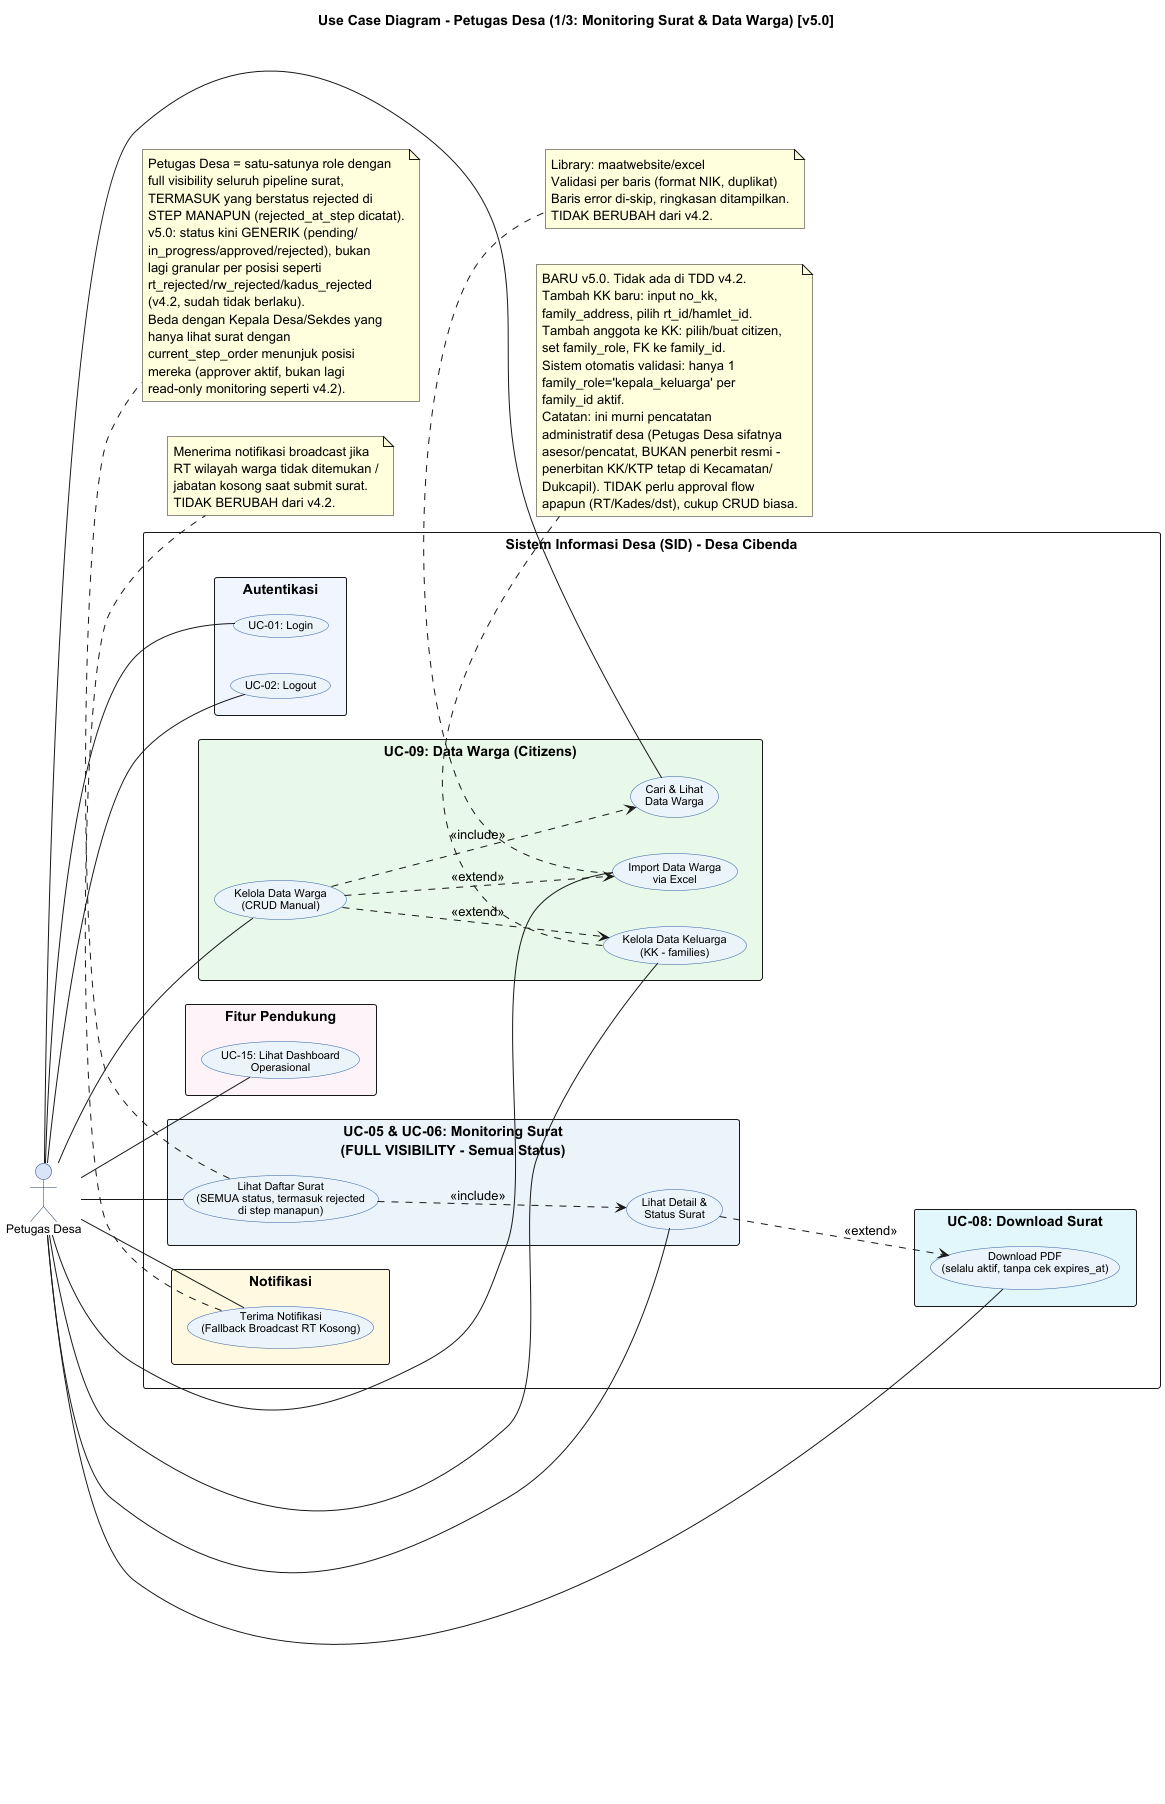

The diagram above was rendered by PlantUML. Its source (embedded in the PNG):
@startuml UC_Petugas_Desa_Surat_Warga v5
left to right direction
skinparam packageStyle rectangle
skinparam backgroundColor #FFFFFF
skinparam usecase {
  BackgroundColor #EBF3FB
  BorderColor #2E5FA3
  FontName Arial
  FontSize 11
}
skinparam actor {
  BackgroundColor #D6E4F7
  BorderColor #1F3864
  FontName Arial
  FontSize 12
}

title Use Case Diagram - Petugas Desa (1/3: Monitoring Surat & Data Warga) [v5.0]

actor "Petugas Desa" as PD

rectangle "Sistem Informasi Desa (SID) - Desa Cibenda" {

  rectangle "Autentikasi" #F0F4FF {
    usecase "UC-01: Login" as UC_LOGIN
    usecase "UC-02: Logout" as UC_LOGOUT
  }

  rectangle "UC-05 & UC-06: Monitoring Surat\n(FULL VISIBILITY - Semua Status)" #EBF3FB {
    usecase "Lihat Daftar Surat\n(SEMUA status, termasuk rejected\ndi step manapun)" as UC_LIST
    usecase "Lihat Detail &\nStatus Surat" as UC_DETAIL
  }

  rectangle "UC-08: Download Surat" #E0F7FA {
    usecase "Download PDF\n(selalu aktif, tanpa cek expires_at)" as UC_DOWNLOAD
  }

  rectangle "UC-09: Data Warga (Citizens)" #E8F8E8 {
    usecase "Kelola Data Warga\n(CRUD Manual)" as UC_CIT_CRUD
    usecase "Cari & Lihat\nData Warga" as UC_CIT_LIST
    usecase "Import Data Warga\nvia Excel" as UC_CIT_IMPORT
    usecase "Kelola Data Keluarga\n(KK - families)" as UC_FAM_CRUD
  }

  rectangle "Notifikasi" #FFF8E1 {
    usecase "Terima Notifikasi\n(Fallback Broadcast RT Kosong)" as UC_NOTIF_RES
  }

  rectangle "Fitur Pendukung" #FDF2F8 {
    usecase "UC-15: Lihat Dashboard\nOperasional" as UC_DASH
  }
}

PD -- UC_LOGIN
PD -- UC_LOGOUT
PD -- UC_LIST
PD -- UC_DETAIL
PD -- UC_DOWNLOAD
PD -- UC_CIT_CRUD
PD -- UC_CIT_LIST
PD -- UC_CIT_IMPORT
PD -- UC_FAM_CRUD
PD -- UC_NOTIF_RES
PD -- UC_DASH

UC_CIT_CRUD ..> UC_CIT_LIST : <<include>>
UC_CIT_CRUD ..> UC_CIT_IMPORT : <<extend>>
UC_CIT_CRUD ..> UC_FAM_CRUD : <<extend>>
UC_LIST ..> UC_DETAIL : <<include>>
UC_DETAIL ..> UC_DOWNLOAD : <<extend>>

note bottom of UC_LIST
  Petugas Desa = satu-satunya role dengan
  full visibility seluruh pipeline surat,
  TERMASUK yang berstatus rejected di
  STEP MANAPUN (rejected_at_step dicatat).
  v5.0: status kini GENERIK (pending/
  in_progress/approved/rejected), bukan
  lagi granular per posisi seperti
  rt_rejected/rw_rejected/kadus_rejected
  (v4.2, sudah tidak berlaku).
  Beda dengan Kepala Desa/Sekdes yang
  hanya lihat surat dengan
  current_step_order menunjuk posisi
  mereka (approver aktif, bukan lagi
  read-only monitoring seperti v4.2).
end note

note bottom of UC_CIT_IMPORT
  Library: maatwebsite/excel
  Validasi per baris (format NIK, duplikat)
  Baris error di-skip, ringkasan ditampilkan.
  TIDAK BERUBAH dari v4.2.
end note

note bottom of UC_FAM_CRUD
  BARU v5.0. Tidak ada di TDD v4.2.
  Tambah KK baru: input no_kk,
  family_address, pilih rt_id/hamlet_id.
  Tambah anggota ke KK: pilih/buat citizen,
  set family_role, FK ke family_id.
  Sistem otomatis validasi: hanya 1
  family_role='kepala_keluarga' per
  family_id aktif.
  Catatan: ini murni pencatatan
  administratif desa (Petugas Desa sifatnya
  asesor/pencatat, BUKAN penerbit resmi -
  penerbitan KK/KTP tetap di Kecamatan/
  Dukcapil). TIDAK perlu approval flow
  apapun (RT/Kades/dst), cukup CRUD biasa.
end note

note bottom of UC_NOTIF_RES
  Menerima notifikasi broadcast jika
  RT wilayah warga tidak ditemukan /
  jabatan kosong saat submit surat.
  TIDAK BERUBAH dari v4.2.
end note

@enduml